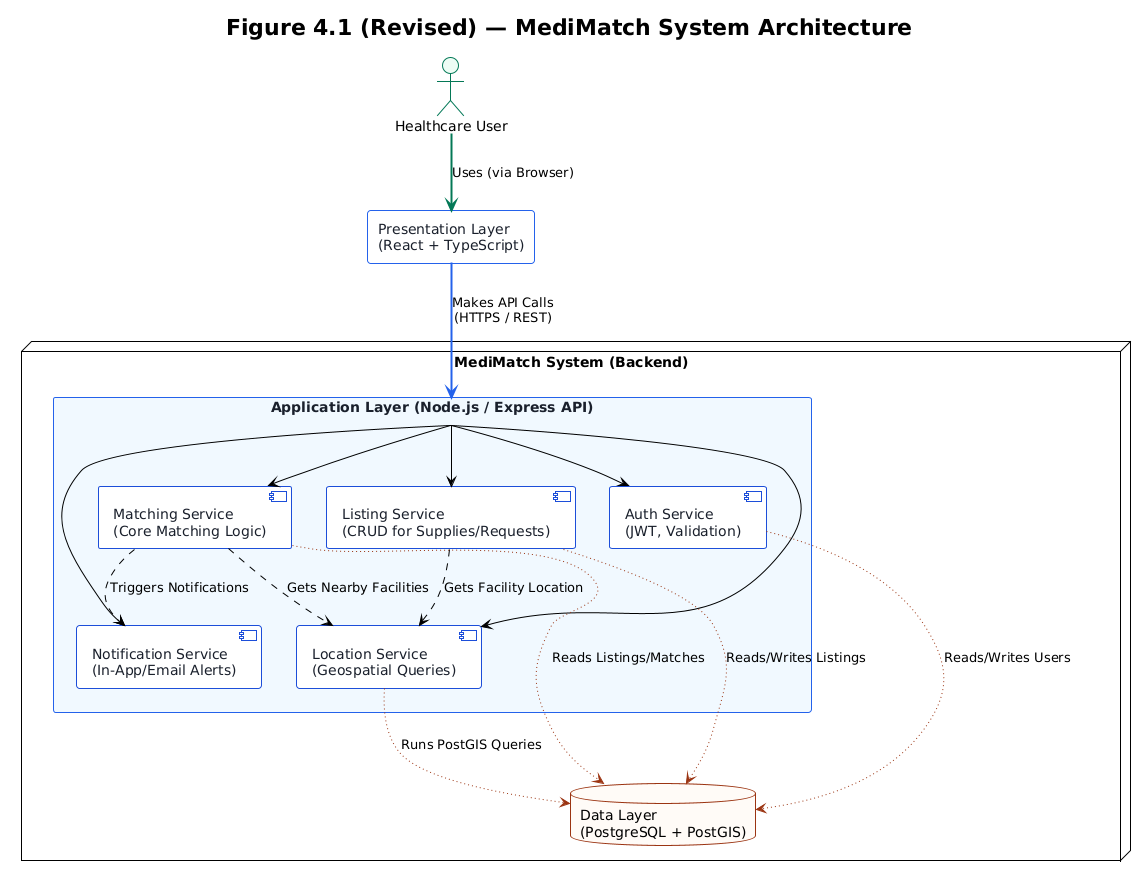

The diagram above was rendered by PlantUML. Its source (embedded in the PNG):
@startuml
' Figure 4.1 (Revised) — MediMatch System Architecture

title Figure 4.1 (Revised) — MediMatch System Architecture

!theme plain
skinparam backgroundColor #FFFFFF
skinparam rectangle {
    BorderColor #2563EB
    BackgroundColor #F0F9FF
    FontColor #1A202C
}
skinparam component {
    BorderColor #1D4ED8
    BackgroundColor #FFFFFF
    FontColor #1A202C
}
skinparam actor {
    BorderColor #047857
    BackgroundColor #ECFDF5
}
skinparam database {
    BorderColor #9A3412
    BackgroundColor #FFFAF6
}

actor "Healthcare User" as User

' Presentation Layer (Client)
rectangle "Presentation Layer\n(React + TypeScript)" as WebApp #White

' Application & Data Layers (Server-Side)
node "MediMatch System (Backend)" {
    
    rectangle "Application Layer (Node.js / Express API)" as API {
        
        component "Auth Service\n(JWT, Validation)" as AuthService
        component "Listing Service\n(CRUD for Supplies/Requests)" as ListingService
        component "Matching Service\n(Core Matching Logic)" as MatchService
        component "Notification Service\n(In-App/Email Alerts)" as NotifyService
        component "Location Service\n(Geospatial Queries)" as LocationService
    }

    database "Data Layer\n(PostgreSQL + PostGIS)" as DB
}

' Define Relationships
User -[#047857,bold]-> WebApp : Uses (via Browser)

WebApp -[#2563EB,bold]-> API : Makes API Calls\n(HTTPS / REST)

' Define internal service relationships
API --> AuthService
API --> ListingService
API --> MatchService
API --> NotifyService
API --> LocationService

' Internal API Services to DB
AuthService .[#9A3412,dotted].> DB : Reads/Writes Users
ListingService .[#9A3412,dotted].> DB : Reads/Writes Listings
MatchService .[#9A3412,dotted].> DB : Reads Listings/Matches
LocationService .[#9A3412,dotted].> DB : Runs PostGIS Queries

' Service-to-service communication
MatchService ..> NotifyService : Triggers Notifications
MatchService ..> LocationService : Gets Nearby Facilities
ListingService ..> LocationService : Gets Facility Location
@enduml